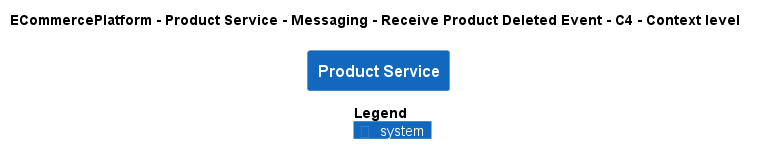

The diagram above was rendered by PlantUML. Its source (embedded in the PNG):
@startuml
!pragma layout smetana
!include ..\..\..\..\..\..\..\.c4s\C4_Context.puml

AddElementTag("c4interflow:lifecycle:new", $bgColor=green, $fontColor=#ffffff, $borderColor=green, $shadowing="False")
AddElementTag("c4interflow:lifecycle:changed", $bgColor=orange, $fontColor=#ffffff, $borderColor=orange, $shadowing="False")
AddElementTag("c4interflow:lifecycle:removed", $bgColor=red, $fontColor=#ffffff, $borderColor=red, $shadowing="False")

AddRelTag("c4interflow:lifecycle:new", $textColor=green, $lineColor=green)
AddRelTag("c4interflow:lifecycle:changed", $textColor=orange, $lineColor=orange)
AddRelTag("c4interflow:lifecycle:removed", $textColor=red, $lineColor=red)

SHOW_PERSON_PORTRAIT()
LAYOUT_TOP_DOWN()

skinparam linetype polyline

title ECommercePlatform - Product Service - Messaging - Receive Product Deleted Event - C4 - Context level

System(ECommercePlatform.SoftwareSystems.ProductService, "Product Service", "")



SHOW_LEGEND()
@enduml